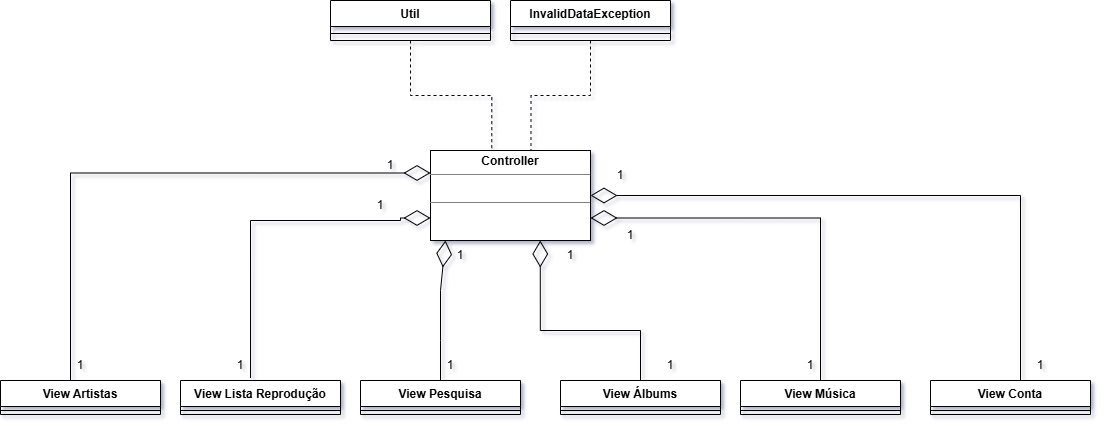

The diagram above was exported from draw.io. Its source (the exported page's mxGraphModel, read from the mxfile embedded in the PNG):
<mxGraphModel dx="1717" dy="937" grid="1" gridSize="10" guides="1" tooltips="1" connect="1" arrows="1" fold="1" page="1" pageScale="1" pageWidth="827" pageHeight="1169" math="0" shadow="0">
  <root>
    <mxCell id="0" />
    <mxCell id="1" parent="0" />
    <mxCell id="_-fTkpyCh-WG-ixHy8mi-46" parent="1" style="verticalAlign=top;align=left;overflow=fill;html=1;whiteSpace=wrap;" value="&lt;p style=&quot;margin:0px;margin-top:4px;text-align:center;&quot;&gt;&lt;b&gt;Controller&lt;/b&gt;&lt;/p&gt;&lt;hr size=&quot;1&quot; style=&quot;border-style:solid;&quot;&gt;&lt;p style=&quot;margin:0px;margin-left:4px;&quot;&gt;&lt;br&gt;&lt;/p&gt;&lt;hr size=&quot;1&quot; style=&quot;border-style:solid;&quot;&gt;&lt;p style=&quot;margin:0px;margin-left:4px;&quot;&gt;&lt;br&gt;&lt;/p&gt;" vertex="1">
      <mxGeometry height="90" width="160" x="750" y="450" as="geometry" />
    </mxCell>
    <mxCell id="_-fTkpyCh-WG-ixHy8mi-47" parent="1" style="swimlane;fontStyle=1;align=center;verticalAlign=top;childLayout=stackLayout;horizontal=1;startSize=26;horizontalStack=0;resizeParent=1;resizeParentMax=0;resizeLast=0;collapsible=1;marginBottom=0;whiteSpace=wrap;html=1;" value="View Lista Reprodução" vertex="1">
      <mxGeometry height="34" width="160" x="500" y="680" as="geometry" />
    </mxCell>
    <mxCell id="_-fTkpyCh-WG-ixHy8mi-48" parent="_-fTkpyCh-WG-ixHy8mi-47" style="line;strokeWidth=1;fillColor=none;align=left;verticalAlign=middle;spacingTop=-1;spacingLeft=3;spacingRight=3;rotatable=0;labelPosition=right;points=[];portConstraint=eastwest;strokeColor=inherit;" value="" vertex="1">
      <mxGeometry height="8" width="160" y="26" as="geometry" />
    </mxCell>
    <mxCell id="_-fTkpyCh-WG-ixHy8mi-49" edge="1" parent="1" style="endArrow=diamondThin;endFill=0;endSize=24;html=1;rounded=0;edgeStyle=orthogonalEdgeStyle;entryX=0;entryY=0.75;entryDx=0;entryDy=0;" target="_-fTkpyCh-WG-ixHy8mi-46" value="">
      <mxGeometry relative="1" width="160" as="geometry">
        <Array as="points">
          <mxPoint x="570" y="520" />
          <mxPoint x="720" y="520" />
          <mxPoint x="720" y="518" />
        </Array>
        <mxPoint x="570.03" y="677.52" as="sourcePoint" />
        <mxPoint x="740" y="550.02" as="targetPoint" />
      </mxGeometry>
    </mxCell>
    <mxCell id="_-fTkpyCh-WG-ixHy8mi-53" parent="1" style="swimlane;fontStyle=1;align=center;verticalAlign=top;childLayout=stackLayout;horizontal=1;startSize=26;horizontalStack=0;resizeParent=1;resizeParentMax=0;resizeLast=0;collapsible=1;marginBottom=0;whiteSpace=wrap;html=1;" value="View Pesquisa" vertex="1">
      <mxGeometry height="34" width="160" x="680" y="680" as="geometry" />
    </mxCell>
    <mxCell id="_-fTkpyCh-WG-ixHy8mi-54" parent="_-fTkpyCh-WG-ixHy8mi-53" style="line;strokeWidth=1;fillColor=none;align=left;verticalAlign=middle;spacingTop=-1;spacingLeft=3;spacingRight=3;rotatable=0;labelPosition=right;points=[];portConstraint=eastwest;strokeColor=inherit;" value="" vertex="1">
      <mxGeometry height="8" width="160" y="26" as="geometry" />
    </mxCell>
    <mxCell id="_-fTkpyCh-WG-ixHy8mi-55" parent="1" style="swimlane;fontStyle=1;align=center;verticalAlign=top;childLayout=stackLayout;horizontal=1;startSize=26;horizontalStack=0;resizeParent=1;resizeParentMax=0;resizeLast=0;collapsible=1;marginBottom=0;whiteSpace=wrap;html=1;" value="View Álbums" vertex="1">
      <mxGeometry height="34" width="160" x="880" y="680" as="geometry" />
    </mxCell>
    <mxCell id="_-fTkpyCh-WG-ixHy8mi-56" parent="_-fTkpyCh-WG-ixHy8mi-55" style="line;strokeWidth=1;fillColor=none;align=left;verticalAlign=middle;spacingTop=-1;spacingLeft=3;spacingRight=3;rotatable=0;labelPosition=right;points=[];portConstraint=eastwest;strokeColor=inherit;" value="" vertex="1">
      <mxGeometry height="8" width="160" y="26" as="geometry" />
    </mxCell>
    <mxCell id="_-fTkpyCh-WG-ixHy8mi-57" edge="1" parent="1" source="_-fTkpyCh-WG-ixHy8mi-55" style="endArrow=diamondThin;endFill=0;endSize=24;html=1;rounded=0;exitX=0.5;exitY=0;exitDx=0;exitDy=0;entryX=0.686;entryY=1.027;entryDx=0;entryDy=0;entryPerimeter=0;edgeStyle=orthogonalEdgeStyle;" value="">
      <mxGeometry relative="1" width="160" as="geometry">
        <Array as="points">
          <mxPoint x="960" y="630" />
          <mxPoint x="860" y="630" />
        </Array>
        <mxPoint x="959.99" y="677.5699999999999" as="sourcePoint" />
        <mxPoint x="859.75" y="540" as="targetPoint" />
      </mxGeometry>
    </mxCell>
    <mxCell id="_-fTkpyCh-WG-ixHy8mi-58" parent="1" style="swimlane;fontStyle=1;align=center;verticalAlign=top;childLayout=stackLayout;horizontal=1;startSize=26;horizontalStack=0;resizeParent=1;resizeParentMax=0;resizeLast=0;collapsible=1;marginBottom=0;whiteSpace=wrap;html=1;" value="View Música" vertex="1">
      <mxGeometry height="34" width="160" x="1060" y="680" as="geometry" />
    </mxCell>
    <mxCell id="_-fTkpyCh-WG-ixHy8mi-59" parent="_-fTkpyCh-WG-ixHy8mi-58" style="line;strokeWidth=1;fillColor=none;align=left;verticalAlign=middle;spacingTop=-1;spacingLeft=3;spacingRight=3;rotatable=0;labelPosition=right;points=[];portConstraint=eastwest;strokeColor=inherit;" value="" vertex="1">
      <mxGeometry height="8" width="160" y="26" as="geometry" />
    </mxCell>
    <mxCell id="_-fTkpyCh-WG-ixHy8mi-60" edge="1" parent="1" source="_-fTkpyCh-WG-ixHy8mi-58" style="endArrow=diamondThin;endFill=0;endSize=24;html=1;rounded=0;exitX=0.5;exitY=0;exitDx=0;exitDy=0;entryX=1;entryY=0.75;entryDx=0;entryDy=0;edgeStyle=orthogonalEdgeStyle;" target="_-fTkpyCh-WG-ixHy8mi-46" value="">
      <mxGeometry relative="1" width="160" as="geometry">
        <mxPoint x="1110" y="600" as="sourcePoint" />
        <mxPoint x="1140" y="600" as="targetPoint" />
      </mxGeometry>
    </mxCell>
    <mxCell id="_-fTkpyCh-WG-ixHy8mi-61" parent="1" style="swimlane;fontStyle=1;align=center;verticalAlign=top;childLayout=stackLayout;horizontal=1;startSize=26;horizontalStack=0;resizeParent=1;resizeParentMax=0;resizeLast=0;collapsible=1;marginBottom=0;whiteSpace=wrap;html=1;" value="View Conta" vertex="1">
      <mxGeometry height="34" width="160" x="1250" y="680" as="geometry" />
    </mxCell>
    <mxCell id="_-fTkpyCh-WG-ixHy8mi-62" parent="_-fTkpyCh-WG-ixHy8mi-61" style="line;strokeWidth=1;fillColor=none;align=left;verticalAlign=middle;spacingTop=-1;spacingLeft=3;spacingRight=3;rotatable=0;labelPosition=right;points=[];portConstraint=eastwest;strokeColor=inherit;" value="" vertex="1">
      <mxGeometry height="8" width="160" y="26" as="geometry" />
    </mxCell>
    <mxCell id="_-fTkpyCh-WG-ixHy8mi-63" edge="1" parent="1" source="_-fTkpyCh-WG-ixHy8mi-61" style="endArrow=diamondThin;endFill=0;endSize=24;html=1;rounded=0;exitX=0.5;exitY=0;exitDx=0;exitDy=0;edgeStyle=orthogonalEdgeStyle;" target="_-fTkpyCh-WG-ixHy8mi-46" value="">
      <mxGeometry relative="1" width="160" as="geometry">
        <Array as="points">
          <mxPoint x="1340" y="680" />
          <mxPoint x="1340" y="495" />
        </Array>
        <mxPoint x="1330" y="600" as="sourcePoint" />
        <mxPoint x="1130" y="520" as="targetPoint" />
      </mxGeometry>
    </mxCell>
    <mxCell id="_-fTkpyCh-WG-ixHy8mi-64" edge="1" parent="1" source="_-fTkpyCh-WG-ixHy8mi-53" style="endArrow=diamondThin;endFill=0;endSize=24;html=1;rounded=0;exitX=0.5;exitY=0;exitDx=0;exitDy=0;entryX=0.25;entryY=0;entryDx=0;entryDy=0;" target="_-fTkpyCh-WG-ixHy8mi-70" value="">
      <mxGeometry relative="1" width="160" as="geometry">
        <Array as="points">
          <mxPoint x="760" y="640" />
          <mxPoint x="760" y="590" />
        </Array>
        <mxPoint x="710" y="620" as="sourcePoint" />
        <mxPoint x="870" y="620" as="targetPoint" />
      </mxGeometry>
    </mxCell>
    <mxCell id="_-fTkpyCh-WG-ixHy8mi-65" parent="1" style="text;html=1;whiteSpace=wrap;strokeColor=none;fillColor=none;align=center;verticalAlign=middle;rounded=0;" value="1" vertex="1">
      <mxGeometry height="30" width="60" x="530" y="650" as="geometry" />
    </mxCell>
    <mxCell id="_-fTkpyCh-WG-ixHy8mi-67" parent="1" style="text;html=1;whiteSpace=wrap;strokeColor=none;fillColor=none;align=center;verticalAlign=middle;rounded=0;" value="1" vertex="1">
      <mxGeometry height="30" width="60" x="670" y="490" as="geometry" />
    </mxCell>
    <mxCell id="_-fTkpyCh-WG-ixHy8mi-69" parent="1" style="text;html=1;whiteSpace=wrap;strokeColor=none;fillColor=none;align=center;verticalAlign=middle;rounded=0;" value="1" vertex="1">
      <mxGeometry height="30" width="60" x="740" y="650" as="geometry" />
    </mxCell>
    <mxCell id="_-fTkpyCh-WG-ixHy8mi-70" parent="1" style="text;html=1;whiteSpace=wrap;strokeColor=none;fillColor=none;align=center;verticalAlign=middle;rounded=0;" value="1" vertex="1">
      <mxGeometry height="30" width="60" x="750" y="540" as="geometry" />
    </mxCell>
    <mxCell id="_-fTkpyCh-WG-ixHy8mi-71" parent="1" style="text;html=1;whiteSpace=wrap;strokeColor=none;fillColor=none;align=center;verticalAlign=middle;rounded=0;" value="1" vertex="1">
      <mxGeometry height="30" width="60" x="960" y="650" as="geometry" />
    </mxCell>
    <mxCell id="_-fTkpyCh-WG-ixHy8mi-72" parent="1" style="text;html=1;whiteSpace=wrap;strokeColor=none;fillColor=none;align=center;verticalAlign=middle;rounded=0;" value="1" vertex="1">
      <mxGeometry height="30" width="60" x="860" y="540" as="geometry" />
    </mxCell>
    <mxCell id="_-fTkpyCh-WG-ixHy8mi-73" parent="1" style="text;html=1;whiteSpace=wrap;strokeColor=none;fillColor=none;align=center;verticalAlign=middle;rounded=0;" value="1" vertex="1">
      <mxGeometry height="30" width="60" x="1100" y="650" as="geometry" />
    </mxCell>
    <mxCell id="_-fTkpyCh-WG-ixHy8mi-74" parent="1" style="text;html=1;whiteSpace=wrap;strokeColor=none;fillColor=none;align=center;verticalAlign=middle;rounded=0;" value="1" vertex="1">
      <mxGeometry height="30" width="60" x="920" y="520" as="geometry" />
    </mxCell>
    <mxCell id="_-fTkpyCh-WG-ixHy8mi-75" parent="1" style="text;html=1;whiteSpace=wrap;strokeColor=none;fillColor=none;align=center;verticalAlign=middle;rounded=0;" value="1" vertex="1">
      <mxGeometry height="30" width="60" x="910" y="460" as="geometry" />
    </mxCell>
    <mxCell id="_-fTkpyCh-WG-ixHy8mi-76" parent="1" style="text;html=1;whiteSpace=wrap;strokeColor=none;fillColor=none;align=center;verticalAlign=middle;rounded=0;" value="1" vertex="1">
      <mxGeometry height="30" width="60" x="1330" y="650" as="geometry" />
    </mxCell>
    <mxCell id="_-fTkpyCh-WG-ixHy8mi-77" parent="1" style="swimlane;fontStyle=1;align=center;verticalAlign=top;childLayout=stackLayout;horizontal=1;startSize=26;horizontalStack=0;resizeParent=1;resizeParentMax=0;resizeLast=0;collapsible=1;marginBottom=0;whiteSpace=wrap;html=1;" value="InvalidDataException" vertex="1">
      <mxGeometry height="40" width="160" x="830" y="300" as="geometry" />
    </mxCell>
    <mxCell id="_-fTkpyCh-WG-ixHy8mi-78" parent="_-fTkpyCh-WG-ixHy8mi-77" style="line;strokeWidth=1;fillColor=none;align=left;verticalAlign=middle;spacingTop=-1;spacingLeft=3;spacingRight=3;rotatable=0;labelPosition=right;points=[];portConstraint=eastwest;strokeColor=inherit;" value="" vertex="1">
      <mxGeometry height="14" width="160" y="26" as="geometry" />
    </mxCell>
    <mxCell id="_-fTkpyCh-WG-ixHy8mi-79" edge="1" parent="1" source="_-fTkpyCh-WG-ixHy8mi-77" style="edgeStyle=orthogonalEdgeStyle;rounded=0;orthogonalLoop=1;jettySize=auto;html=1;entryX=0.628;entryY=0.006;entryDx=0;entryDy=0;entryPerimeter=0;dashed=1;endArrow=none;endFill=0;" target="_-fTkpyCh-WG-ixHy8mi-46">
      <mxGeometry relative="1" as="geometry" />
    </mxCell>
    <mxCell id="_-fTkpyCh-WG-ixHy8mi-80" parent="1" style="swimlane;fontStyle=1;align=center;verticalAlign=top;childLayout=stackLayout;horizontal=1;startSize=26;horizontalStack=0;resizeParent=1;resizeParentMax=0;resizeLast=0;collapsible=1;marginBottom=0;whiteSpace=wrap;html=1;" value="Util" vertex="1">
      <mxGeometry height="40" width="160" x="650" y="300" as="geometry" />
    </mxCell>
    <mxCell id="_-fTkpyCh-WG-ixHy8mi-81" parent="_-fTkpyCh-WG-ixHy8mi-80" style="line;strokeWidth=1;fillColor=none;align=left;verticalAlign=middle;spacingTop=-1;spacingLeft=3;spacingRight=3;rotatable=0;labelPosition=right;points=[];portConstraint=eastwest;strokeColor=inherit;" value="" vertex="1">
      <mxGeometry height="14" width="160" y="26" as="geometry" />
    </mxCell>
    <mxCell id="_-fTkpyCh-WG-ixHy8mi-82" edge="1" parent="1" source="_-fTkpyCh-WG-ixHy8mi-80" style="edgeStyle=orthogonalEdgeStyle;rounded=0;orthogonalLoop=1;jettySize=auto;html=1;entryX=0.383;entryY=-0.006;entryDx=0;entryDy=0;entryPerimeter=0;dashed=1;endArrow=none;endFill=0;" target="_-fTkpyCh-WG-ixHy8mi-46">
      <mxGeometry relative="1" as="geometry" />
    </mxCell>
    <mxCell id="7Qfs-6lsHf0C-TSnTC_e-3" parent="1" style="swimlane;fontStyle=1;align=center;verticalAlign=top;childLayout=stackLayout;horizontal=1;startSize=26;horizontalStack=0;resizeParent=1;resizeParentMax=0;resizeLast=0;collapsible=1;marginBottom=0;whiteSpace=wrap;html=1;" value="View Artistas" vertex="1">
      <mxGeometry height="34" width="160" x="320" y="680" as="geometry" />
    </mxCell>
    <mxCell id="7Qfs-6lsHf0C-TSnTC_e-4" parent="7Qfs-6lsHf0C-TSnTC_e-3" style="line;strokeWidth=1;fillColor=none;align=left;verticalAlign=middle;spacingTop=-1;spacingLeft=3;spacingRight=3;rotatable=0;labelPosition=right;points=[];portConstraint=eastwest;strokeColor=inherit;" value="" vertex="1">
      <mxGeometry height="8" width="160" y="26" as="geometry" />
    </mxCell>
    <mxCell id="7Qfs-6lsHf0C-TSnTC_e-7" edge="1" parent="1" style="endArrow=diamondThin;endFill=0;endSize=24;html=1;rounded=0;edgeStyle=orthogonalEdgeStyle;entryX=0;entryY=0.25;entryDx=0;entryDy=0;" target="_-fTkpyCh-WG-ixHy8mi-46" value="">
      <mxGeometry relative="1" width="160" as="geometry">
        <Array as="points">
          <mxPoint x="390" y="472" />
        </Array>
        <mxPoint x="390" y="680" as="sourcePoint" />
        <mxPoint x="560" y="473" as="targetPoint" />
      </mxGeometry>
    </mxCell>
    <mxCell id="7Qfs-6lsHf0C-TSnTC_e-8" parent="1" style="text;html=1;whiteSpace=wrap;strokeColor=none;fillColor=none;align=center;verticalAlign=middle;rounded=0;" value="1" vertex="1">
      <mxGeometry height="30" width="60" x="680" y="450" as="geometry" />
    </mxCell>
    <mxCell id="7Qfs-6lsHf0C-TSnTC_e-9" parent="1" style="text;html=1;whiteSpace=wrap;strokeColor=none;fillColor=none;align=center;verticalAlign=middle;rounded=0;" value="1" vertex="1">
      <mxGeometry height="30" width="60" x="370" y="650" as="geometry" />
    </mxCell>
  </root>
</mxGraphModel>